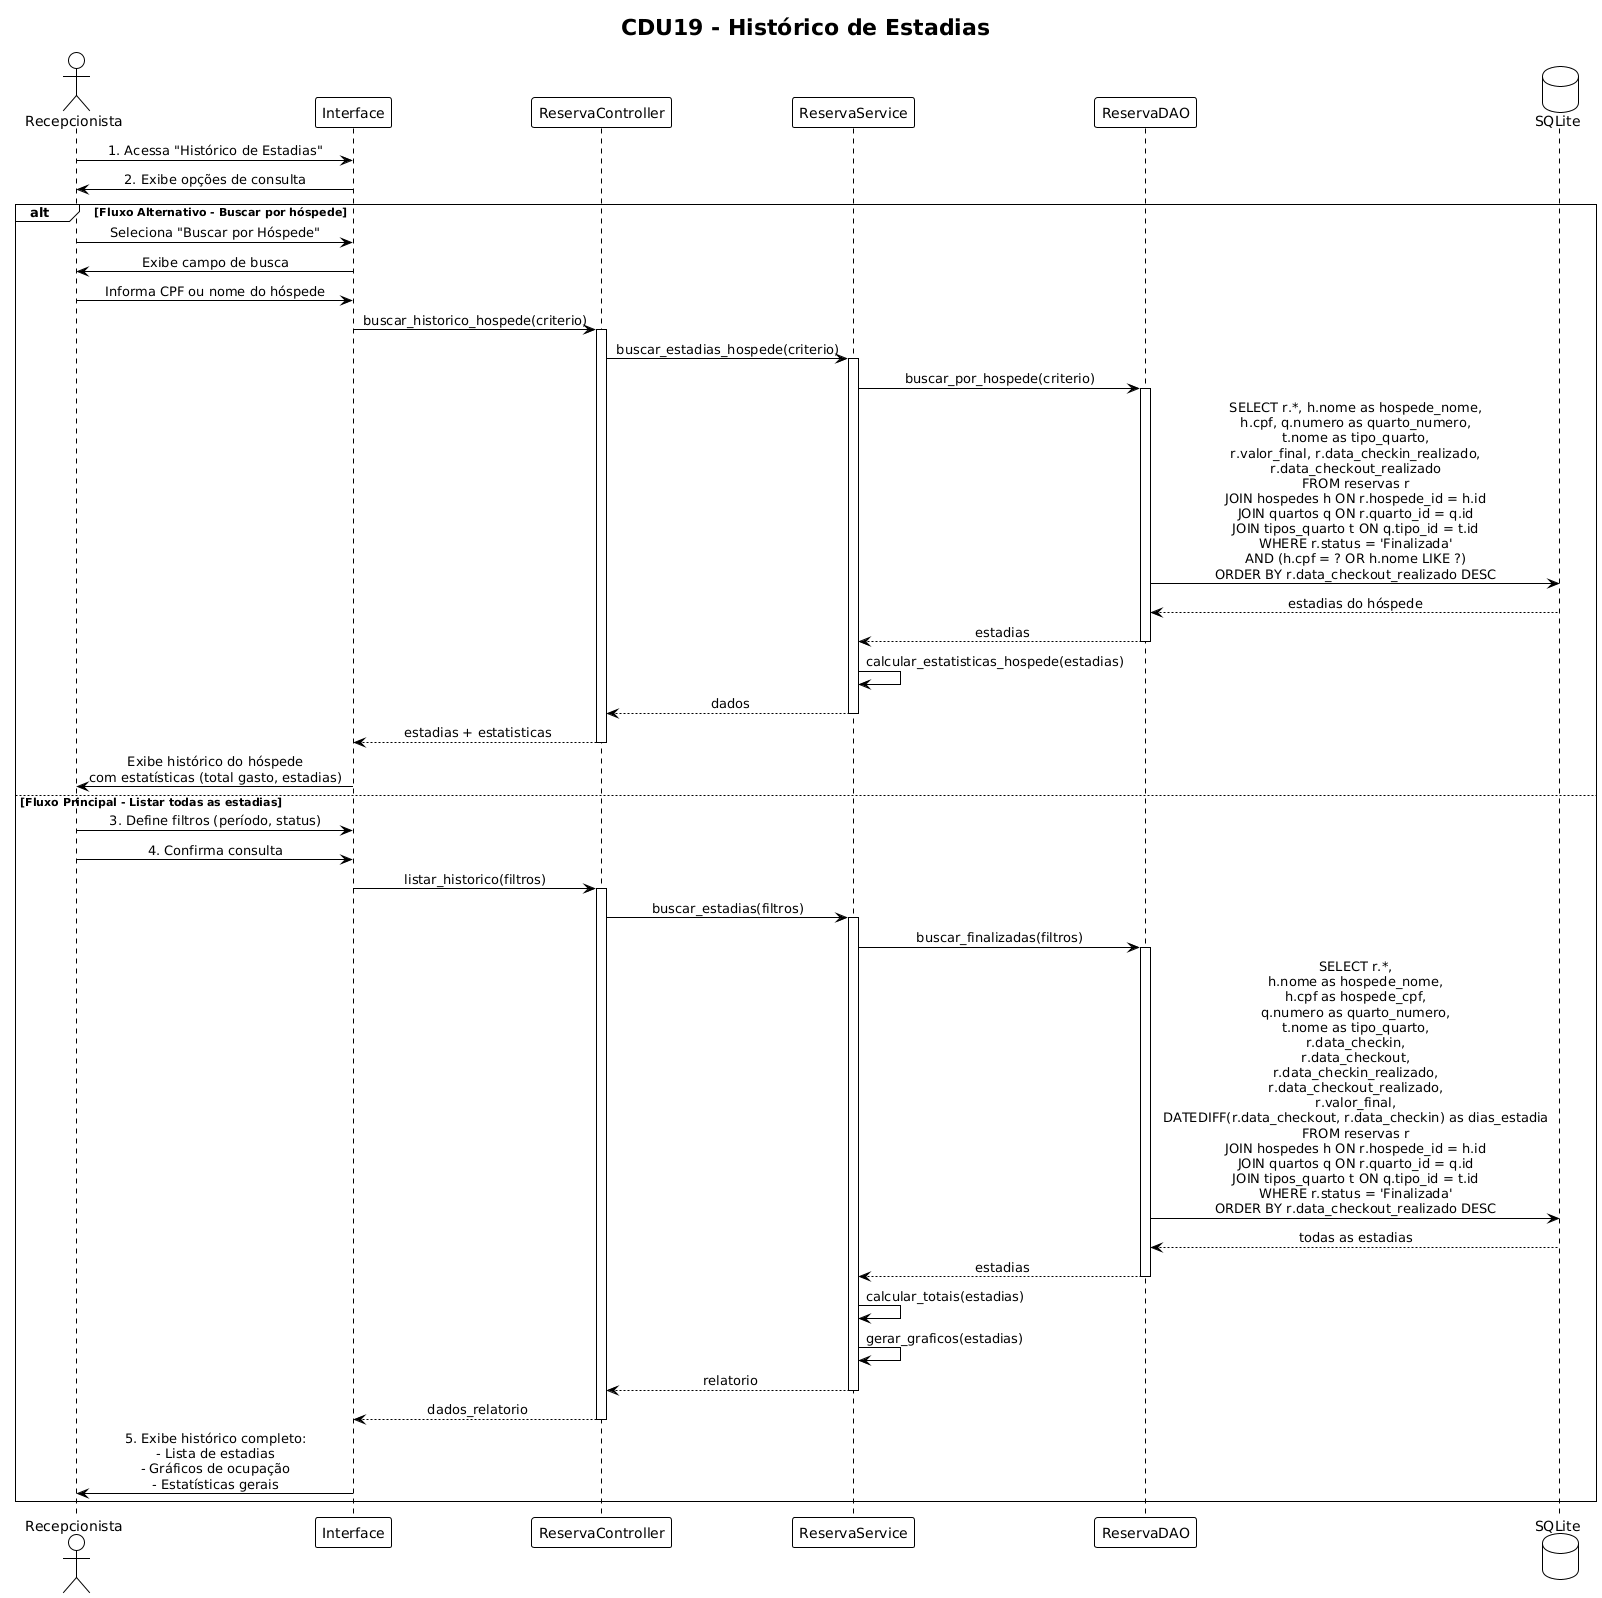

The diagram above was rendered by PlantUML. Its source (embedded in the PNG):
@startuml
!theme plain
skinparam sequenceMessageAlign center

title CDU19 - Histórico de Estadias

actor "Recepcionista" as Recep
participant "Interface" as UI
participant "ReservaController" as Controller
participant "ReservaService" as Service
participant "ReservaDAO" as DAO
database "SQLite" as DB

Recep -> UI: 1. Acessa "Histórico de Estadias"
UI -> Recep: 2. Exibe opções de consulta

alt Fluxo Alternativo - Buscar por hóspede
    Recep -> UI: Seleciona "Buscar por Hóspede"
    UI -> Recep: Exibe campo de busca
    
    Recep -> UI: Informa CPF ou nome do hóspede
    
    UI -> Controller: buscar_historico_hospede(criterio)
    activate Controller
    
    Controller -> Service: buscar_estadias_hospede(criterio)
    activate Service
    
    Service -> DAO: buscar_por_hospede(criterio)
    activate DAO
    
    DAO -> DB: SELECT r.*, h.nome as hospede_nome,\nh.cpf, q.numero as quarto_numero,\nt.nome as tipo_quarto,\nr.valor_final, r.data_checkin_realizado,\nr.data_checkout_realizado\nFROM reservas r\nJOIN hospedes h ON r.hospede_id = h.id\nJOIN quartos q ON r.quarto_id = q.id\nJOIN tipos_quarto t ON q.tipo_id = t.id\nWHERE r.status = 'Finalizada'\nAND (h.cpf = ? OR h.nome LIKE ?)\nORDER BY r.data_checkout_realizado DESC
    DB --> DAO: estadias do hóspede
    
    DAO --> Service: estadias
    deactivate DAO
    
    Service -> Service: calcular_estatisticas_hospede(estadias)
    
    Service --> Controller: dados
    deactivate Service
    
    Controller --> UI: estadias + estatisticas
    deactivate Controller
    
    UI -> Recep: Exibe histórico do hóspede\ncom estatísticas (total gasto, estadias)
    
else Fluxo Principal - Listar todas as estadias
    Recep -> UI: 3. Define filtros (período, status)
    Recep -> UI: 4. Confirma consulta
    
    UI -> Controller: listar_historico(filtros)
    activate Controller
    
    Controller -> Service: buscar_estadias(filtros)
    activate Service
    
    Service -> DAO: buscar_finalizadas(filtros)
    activate DAO
    
    DAO -> DB: SELECT r.*,\nh.nome as hospede_nome,\nh.cpf as hospede_cpf,\nq.numero as quarto_numero,\nt.nome as tipo_quarto,\nr.data_checkin,\nr.data_checkout,\nr.data_checkin_realizado,\nr.data_checkout_realizado,\nr.valor_final,\nDATEDIFF(r.data_checkout, r.data_checkin) as dias_estadia\nFROM reservas r\nJOIN hospedes h ON r.hospede_id = h.id\nJOIN quartos q ON r.quarto_id = q.id\nJOIN tipos_quarto t ON q.tipo_id = t.id\nWHERE r.status = 'Finalizada'\nORDER BY r.data_checkout_realizado DESC
    DB --> DAO: todas as estadias
    
    DAO --> Service: estadias
    deactivate DAO
    
    Service -> Service: calcular_totais(estadias)
    Service -> Service: gerar_graficos(estadias)
    
    Service --> Controller: relatorio
    deactivate Service
    
    Controller --> UI: dados_relatorio
    deactivate Controller
    
    UI -> Recep: 5. Exibe histórico completo:\n- Lista de estadias\n- Gráficos de ocupação\n- Estatísticas gerais
end
@enduml